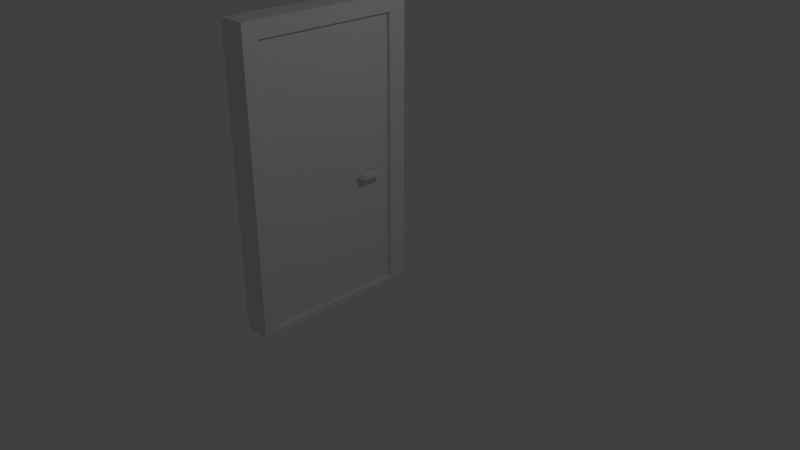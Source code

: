 # Source: door1.blend  (saved by Blender 2.79.0; exported with 4.5.12 LTS)
import bpy
from mathutils import Matrix  # noqa: F401  (used for matrix-valued properties, if any)

bpy.ops.wm.read_factory_settings(use_empty=True)
scene = bpy.context.scene
scene.name = 'Scene'

# ---- collections
col_collection_1 = bpy.data.collections.new('Collection 1'); scene.collection.children.link(col_collection_1)

# ---- materials (node trees are filled in below, after node groups)
mat_material = bpy.data.materials.new('Material')
mat_material.alpha_threshold = 0.0
mat_material.use_transparent_shadow = False
mat_material.roughness = 0.5
mat_material.line_color = (0.0, 0.0, 0.0, 1.0)
mat_material_001 = bpy.data.materials.new('Material.001')
mat_material_001.alpha_threshold = 0.0
mat_material_001.use_transparent_shadow = False
mat_material_001.roughness = 0.5
mat_material_001.line_color = (0.0, 0.0, 0.0, 1.0)

# ---- material node trees

# ---- world
world_world = bpy.data.worlds.new('World'); scene.world = world_world
world_world.color = (0.05088, 0.05088, 0.05088)
world_world.use_sun_shadow = False
world_world.sun_shadow_jitter_overblur = 0.0
world_world.cycles.sampling_method = 'MANUAL'

# ---- cameras
cam_camera = bpy.data.cameras.new('Camera')
cam_camera.clip_end = 100.0
cam_camera.lens = 35.0
cam_camera.sensor_width = 32.0
cam_camera.sensor_height = 18.0
cam_camera.ortho_scale = 7.314
cam_camera.dof.focus_distance = 0.0
cam_camera.dof.aperture_fstop = 128.0

# ---- lights
light_lamp = bpy.data.lights.new('Lamp', 'POINT')
light_lamp.transmission_factor = 0.0
light_lamp.cutoff_distance = 30.0
light_lamp.energy = 100.0
light_lamp.shadow_buffer_clip_start = 1.001
light_lamp.shadow_soft_size = 0.1
light_lamp.shadow_maximum_resolution = 0.006
light_lamp.use_absolute_resolution = True

# ---- meshes
me_cylinder = bpy.data.meshes.new('Cylinder')
me_cylinder.from_pydata([(0.0, 1.0, -1.0), (0.0, 1.0, -0.9278), (0.1951, 0.9808, -1.0), (0.1951, 0.9808, -0.9278), (0.3827, 0.9239, -1.0), (0.3827, 0.9239, -0.9278), (0.5556, 0.8315, -1.0), (0.5556, 0.8315, -0.9278), (0.7071, 0.7071, -1.0), (0.7071, 0.7071, -0.9278), (0.8315, 0.5556, -1.0), (0.8315, 0.5556, -0.9278), (0.9239, 0.3827, -1.0), (0.9239, 0.3827, -0.9278), (0.9808, 0.1951, -1.0), (0.9808, 0.1951, -0.9278), (1.0, 7.55e-08, -1.0), (1.0, 7.55e-08, -0.9278), (0.9808, -0.1951, -1.0), (0.9808, -0.1951, -0.9278), (0.9239, -0.3827, -1.0), (0.9239, -0.3827, -0.9278), (0.8315, -0.5556, -1.0), (0.8315, -0.5556, -0.9278), (0.7071, -0.7071, -1.0), (0.7071, -0.7071, -0.9278), (0.5556, -0.8315, -1.0), (0.5556, -0.8315, -0.9278), (0.3827, -0.9239, -1.0), (0.3827, -0.9239, -0.9278), (0.1951, -0.9808, -1.0), (0.1951, -0.9808, -0.9278), (-3.258e-07, -1.0, -1.0), (-3.258e-07, -1.0, -0.9278), (-0.1951, -0.9808, -1.0), (-0.1951, -0.9808, -0.9278), (-0.3827, -0.9239, -1.0), (-0.3827, -0.9239, -0.9278), (-0.5556, -0.8315, -1.0), (-0.5556, -0.8315, -0.9278), (-0.7071, -0.7071, -1.0), (-0.7071, -0.7071, -0.9278), (-0.8315, -0.5556, -1.0), (-0.8315, -0.5556, -0.9278), (-0.9239, -0.3827, -1.0), (-0.9239, -0.3827, -0.9278), (-0.9808, -0.1951, -1.0), (-0.9808, -0.1951, -0.9278), (-1.0, 9.656e-07, -1.0), (-1.0, 9.656e-07, -0.9278), (-0.9808, 0.1951, -1.0), (-0.9808, 0.1951, -0.9278), (-0.9239, 0.3827, -1.0), (-0.9239, 0.3827, -0.9278), (-0.8315, 0.5556, -1.0), (-0.8315, 0.5556, -0.9278), (-0.7071, 0.7071, -1.0), (-0.7071, 0.7071, -0.9278), (-0.5556, 0.8315, -1.0), (-0.5556, 0.8315, -0.9278), (-0.3827, 0.9239, -1.0), (-0.3827, 0.9239, -0.9278), (-0.1951, 0.9808, -1.0), (-0.1951, 0.9808, -0.9278), (0.3605, -0.428, -0.8818), (-0.4269, -0.428, -0.8818), (0.3605, 0.3594, -0.8818), (-0.4269, 0.3594, -0.8818), (0.3605, -0.428, -0.09447), (-0.4269, -0.428, -0.09447), (0.3605, 0.3594, -0.09447), (-0.4269, 0.3594, -0.09447), (0.3605, -3.563, -0.2763), (-0.4269, -3.563, -0.2763), (0.3605, 0.3594, -0.2763), (-0.4269, 0.3594, -0.2763), (0.3605, -2.996, 0.5111), (-0.4269, -2.996, 0.5111), (0.3605, 0.3594, 0.5111), (-0.4269, 0.3594, 0.5111)], [], [(0, 1, 3, 2), (2, 3, 5, 4), (4, 5, 7, 6), (6, 7, 9, 8), (8, 9, 11, 10), (10, 11, 13, 12), (12, 13, 15, 14), (14, 15, 17, 16), (16, 17, 19, 18), (18, 19, 21, 20), (20, 21, 23, 22), (22, 23, 25, 24), (24, 25, 27, 26), (26, 27, 29, 28), (28, 29, 31, 30), (30, 31, 33, 32), (32, 33, 35, 34), (34, 35, 37, 36), (36, 37, 39, 38), (38, 39, 41, 40), (40, 41, 43, 42), (42, 43, 45, 44), (44, 45, 47, 46), (46, 47, 49, 48), (48, 49, 51, 50), (50, 51, 53, 52), (52, 53, 55, 54), (54, 55, 57, 56), (56, 57, 59, 58), (58, 59, 61, 60), (3, 1, 63, 61, 59, 57, 55, 53, 51, 49, 47, 45, 43, 41, 39, 37, 35, 33, 31, 29, 27, 25, 23, 21, 19, 17, 15, 13, 11, 9, 7, 5), (60, 61, 63, 62), (62, 63, 1, 0), (0, 2, 4, 6, 8, 10, 12, 14, 16, 18, 20, 22, 24, 26, 28, 30, 32, 34, 36, 38, 40, 42, 44, 46, 48, 50, 52, 54, 56, 58, 60, 62), (64, 65, 67, 66), (66, 67, 71, 70), (70, 71, 69, 68), (68, 69, 65, 64), (66, 70, 68, 64), (71, 67, 65, 69), (72, 73, 75, 74), (74, 75, 79, 78), (78, 79, 77, 76), (76, 77, 73, 72), (74, 78, 76, 72), (79, 75, 73, 77)])
me_cylinder.use_remesh_preserve_volume = False
me_cylinder.use_remesh_preserve_attributes = False
me_cylinder.use_mirror_vertex_groups = False
me_cylinder.update()
me_cube = bpy.data.meshes.new('Cube')
me_cube.from_pydata([(-0.7325, 1.0, -1.0), (-0.7325, -1.0, -1.0), (-1.0, -1.0, -1.0), (-1.0, 1.0, -1.0), (-0.7325, 1.0, 2.832), (-0.7325, -1.0, 2.832), (-1.0, -1.0, 2.832), (-1.0, 1.0, 2.832)], [], [(0, 1, 2, 3), (4, 7, 6, 5), (0, 4, 5, 1), (1, 5, 6, 2), (2, 6, 7, 3), (4, 0, 3, 7)])
me_cube.materials.append(mat_material)
me_cube.use_remesh_preserve_volume = False
me_cube.use_remesh_preserve_attributes = False
me_cube.use_mirror_vertex_groups = False
me_cube.update()
me_cube_001 = bpy.data.meshes.new('Cube.001')
me_cube_001.from_pydata([(-0.9374, -0.9374, -0.9374), (-0.9374, 0.9374, -0.9374), (-0.9374, -0.9374, 2.655), (-0.9374, 0.9374, 2.655), (-0.6336, 1.18, -1.0), (-0.6336, -1.142, -1.0), (-1.0, -1.142, -1.0), (-1.0, 1.18, -1.0), (-0.6336, 1.18, 2.866), (-0.6336, -1.142, 2.866), (-1.0, -1.142, 2.866), (-1.0, 1.18, 2.866), (-0.6336, -0.9374, -0.9374), (-0.6336, 0.9374, -0.9374), (-0.6336, 0.9374, 2.655), (-0.6336, -0.9374, 2.655), (-0.6336, -0.9374, 2.525)], [], [(0, 1, 3, 2), (4, 5, 6, 7), (8, 11, 10, 9), (4, 8, 9, 16, 15, 14, 13), (5, 9, 10, 6), (6, 10, 11, 7), (8, 4, 7, 11), (15, 2, 3, 14), (13, 1, 0, 12), (13, 12, 16, 9, 5, 4), (14, 3, 1, 13), (12, 0, 2, 15, 16)])
me_cube_001.materials.append(mat_material_001)
me_cube_001.use_remesh_preserve_volume = False
me_cube_001.use_remesh_preserve_attributes = False
me_cube_001.use_mirror_vertex_groups = False
me_cube_001.update()

# ---- objects
ob_cylinder = bpy.data.objects.new('Cylinder', me_cylinder)
ob_cube = bpy.data.objects.new('Cube', me_cube)
ob_lamp = bpy.data.objects.new('Lamp', light_lamp)
ob_camera = bpy.data.objects.new('Camera', cam_camera)
ob_cube_001 = bpy.data.objects.new('Cube.001', me_cube_001)

# ---- transforms, parenting, visibility, modifiers, constraints
ob_cylinder.location = (-0.6452, 0.7615, 0.719)
ob_cylinder.rotation_euler = (0.0, 1.571, 0.0)
ob_cylinder.scale = (0.08675, 0.08675, 0.08675)
ob_cylinder.lineart.crease_threshold = 0.0
ob_cube.location = (0.0, 0.0, 0.0)
ob_cube.lock_rotations_4d = False
ob_cube.empty_display_type = 'ARROWS'
ob_cube.lineart.crease_threshold = 0.0
ob_lamp.location = (4.076, 1.005, 5.904)
ob_lamp.rotation_euler = (0.6503, 0.05522, 1.866)
ob_lamp.lock_rotations_4d = False
ob_lamp.empty_display_type = 'ARROWS'
ob_lamp.color = (0.0, 0.0, 0.0, 0.0)
ob_lamp.lineart.crease_threshold = 0.0
ob_camera.location = (7.481, -6.508, 5.344)
ob_camera.rotation_euler = (1.109, 0.0, 0.8149)
ob_camera.lock_rotations_4d = False
ob_camera.empty_display_type = 'ARROWS'
ob_camera.color = (0.0, 0.0, 0.0, 0.0)
ob_camera.display_type = 'WIRE'
ob_camera.lineart.crease_threshold = 0.0
ob_cube_001.location = (0.0, 0.0, 0.0)
ob_cube_001.scale = (1.067, 1.067, 1.067)
ob_cube_001.lock_rotations_4d = False
ob_cube_001.empty_display_type = 'ARROWS'
ob_cube_001.lineart.crease_threshold = 0.0

# ---- collection membership
col_collection_1.objects.link(ob_cylinder)
col_collection_1.objects.link(ob_cube)
col_collection_1.objects.link(ob_lamp)
col_collection_1.objects.link(ob_camera)
col_collection_1.objects.link(ob_cube_001)

# ---- scene / render settings (as saved in the file)
scene.camera = ob_camera
scene.frame_start = 1; scene.frame_end = 250; scene.frame_set(1)
scene.render.engine = 'BLENDER_EEVEE_NEXT'
scene.render.resolution_percentage = 50
scene.render.dither_intensity = 0.0
scene.cycles.use_denoising = False
scene.cycles.samples = 128
scene.cycles.sampling_pattern = 'TABULATED_SOBOL'
scene.cycles.use_adaptive_sampling = False
scene.cycles.use_light_tree = False
scene.cycles.blur_glossy = 0.0
scene.cycles.sample_clamp_indirect = 0.0
scene.view_settings.view_transform = 'Standard'
bpy.context.view_layer.update()
